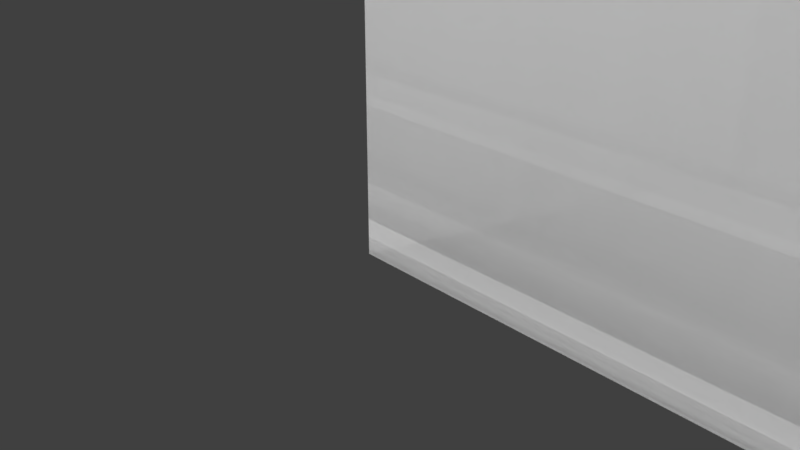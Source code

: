 # Source: sfondo.blend  (saved by Blender 2.78.0; exported with 4.5.12 LTS)
import bpy
from mathutils import Matrix  # noqa: F401  (used for matrix-valued properties, if any)

bpy.ops.wm.read_factory_settings(use_empty=True)
scene = bpy.context.scene
scene.name = 'Scene'

# ---- collections
col_collection_1 = bpy.data.collections.new('Collection 1'); scene.collection.children.link(col_collection_1)

# ---- world
world_world = bpy.data.worlds.new('World'); scene.world = world_world
world_world.color = (0.05088, 0.05088, 0.05088)
world_world.use_sun_shadow = False
world_world.sun_shadow_jitter_overblur = 0.0
world_world.cycles.sampling_method = 'MANUAL'

# ---- cameras
cam_camera = bpy.data.cameras.new('Camera')
cam_camera.clip_end = 100.0
cam_camera.lens = 35.0
cam_camera.sensor_width = 32.0
cam_camera.sensor_height = 18.0
cam_camera.ortho_scale = 7.314
cam_camera.dof.focus_distance = 0.0
cam_camera.dof.aperture_fstop = 128.0

# ---- meshes
me_plane_009 = bpy.data.meshes.new('Plane.009')
me_plane_009.from_pydata([(-5.103e-08, -6.172e-09, -1.271), (3.808, -6.172e-09, -1.271), (-5.103e-08, 3.808, -1.271), (3.808, 3.808, -1.271)], [], [(0, 1, 3, 2)])
_uv = me_plane_009.uv_layers.new(name='UVMap')
_uv.uv.foreach_set('vector', [7.728e-05, 7.724e-05, 0.9961, 7.724e-05, 0.9961, 0.9999, 7.724e-05, 0.9999])
me_plane_009.use_remesh_preserve_volume = False
me_plane_009.use_remesh_preserve_attributes = False
me_plane_009.use_mirror_vertex_groups = False
me_plane_009.update()
me_plane_008 = bpy.data.meshes.new('Plane.008')
me_plane_008.from_pydata([(-5.103e-08, -6.172e-09, -1.271), (3.808, -6.172e-09, -1.271), (-5.103e-08, 3.808, -1.271), (3.808, 3.808, -1.271)], [], [(0, 1, 3, 2)])
_uv = me_plane_008.uv_layers.new(name='UVMap')
_uv.uv.foreach_set('vector', [7.728e-05, 7.724e-05, 0.9961, 7.724e-05, 0.9961, 0.9999, 7.724e-05, 0.9999])
me_plane_008.use_remesh_preserve_volume = False
me_plane_008.use_remesh_preserve_attributes = False
me_plane_008.use_mirror_vertex_groups = False
me_plane_008.update()
me_plane_007 = bpy.data.meshes.new('Plane.007')
me_plane_007.from_pydata([(-5.103e-08, -6.172e-09, -1.271), (3.808, -6.172e-09, -1.271), (-5.103e-08, 3.808, -1.271), (3.808, 3.808, -1.271)], [], [(0, 1, 3, 2)])
_uv = me_plane_007.uv_layers.new(name='UVMap')
_uv.uv.foreach_set('vector', [7.728e-05, 7.724e-05, 0.9961, 7.724e-05, 0.9961, 0.9999, 7.724e-05, 0.9999])
me_plane_007.use_remesh_preserve_volume = False
me_plane_007.use_remesh_preserve_attributes = False
me_plane_007.use_mirror_vertex_groups = False
me_plane_007.update()
me_plane_006 = bpy.data.meshes.new('Plane.006')
me_plane_006.from_pydata([(-5.103e-08, -6.172e-09, -1.271), (3.808, -6.172e-09, -1.271), (-5.103e-08, 3.808, -1.271), (3.808, 3.808, -1.271)], [], [(0, 1, 3, 2)])
_uv = me_plane_006.uv_layers.new(name='UVMap')
_uv.uv.foreach_set('vector', [7.728e-05, 7.724e-05, 0.9961, 7.724e-05, 0.9961, 0.9999, 7.724e-05, 0.9999])
me_plane_006.use_remesh_preserve_volume = False
me_plane_006.use_remesh_preserve_attributes = False
me_plane_006.use_mirror_vertex_groups = False
me_plane_006.update()
me_plane_005 = bpy.data.meshes.new('Plane.005')
me_plane_005.from_pydata([(-5.103e-08, -6.172e-09, -1.271), (3.808, -6.172e-09, -1.271), (-5.103e-08, 3.808, -1.271), (3.808, 3.808, -1.271)], [], [(0, 1, 3, 2)])
_uv = me_plane_005.uv_layers.new(name='UVMap')
_uv.uv.foreach_set('vector', [7.728e-05, 7.724e-05, 0.9961, 7.724e-05, 0.9961, 0.9999, 7.724e-05, 0.9999])
me_plane_005.use_remesh_preserve_volume = False
me_plane_005.use_remesh_preserve_attributes = False
me_plane_005.use_mirror_vertex_groups = False
me_plane_005.update()

# ---- objects
ob_livello5 = bpy.data.objects.new('livello5', me_plane_009)
ob_livello4 = bpy.data.objects.new('livello4', me_plane_008)
ob_livello3 = bpy.data.objects.new('livello3', me_plane_007)
ob_livello1 = bpy.data.objects.new('livello1', me_plane_006)
ob_camera = bpy.data.objects.new('Camera', cam_camera)
ob_livello2 = bpy.data.objects.new('livello2', me_plane_005)

# ---- transforms, parenting, visibility, modifiers, constraints
ob_livello5.location = (4.289e-07, -0.6675, -4.687e-15)
ob_livello5.rotation_euler = (1.571, -0.0, 0.0)
ob_livello5.scale = (8.404, 4.727, 0.5252)
ob_livello5.lineart.crease_threshold = 0.0
ob_livello4.location = (4.289e-07, -0.6675, -4.687e-15)
ob_livello4.rotation_euler = (1.571, -0.0, 0.0)
ob_livello4.scale = (8.404, 4.727, 0.5252)
ob_livello4.lineart.crease_threshold = 0.0
ob_livello3.location = (4.289e-07, -0.6675, -4.687e-15)
ob_livello3.rotation_euler = (1.571, -0.0, 0.0)
ob_livello3.scale = (8.404, 4.727, 0.5252)
ob_livello3.lineart.crease_threshold = 0.0
ob_livello1.location = (4.289e-07, -0.6675, -4.687e-15)
ob_livello1.rotation_euler = (1.571, -0.0, 0.0)
ob_livello1.scale = (8.404, 4.727, 0.5252)
ob_livello1.lineart.crease_threshold = 0.0
ob_camera.location = (7.481, -6.508, 5.344)
ob_camera.rotation_euler = (1.109, 0.0, 0.8149)
ob_camera.lock_rotations_4d = False
ob_camera.empty_display_type = 'ARROWS'
ob_camera.color = (0.0, 0.0, 0.0, 0.0)
ob_camera.display_type = 'WIRE'
ob_camera.lineart.crease_threshold = 0.0
ob_livello2.location = (4.289e-07, -0.6675, -4.687e-15)
ob_livello2.rotation_euler = (1.571, -0.0, 0.0)
ob_livello2.scale = (8.404, 4.727, 0.5252)
ob_livello2.lineart.crease_threshold = 0.0

# ---- collection membership
col_collection_1.objects.link(ob_livello5)
col_collection_1.objects.link(ob_livello4)
col_collection_1.objects.link(ob_livello3)
col_collection_1.objects.link(ob_livello1)
col_collection_1.objects.link(ob_camera)
col_collection_1.objects.link(ob_livello2)

# ---- scene / render settings (as saved in the file)
scene.camera = ob_camera
scene.frame_start = 1; scene.frame_end = 250; scene.frame_set(1)
scene.render.engine = 'BLENDER_EEVEE_NEXT'
scene.render.resolution_percentage = 50
scene.render.dither_intensity = 0.0
scene.cycles.use_denoising = False
scene.cycles.samples = 128
scene.cycles.sampling_pattern = 'TABULATED_SOBOL'
scene.cycles.light_sampling_threshold = 0.0
scene.cycles.use_adaptive_sampling = False
scene.cycles.use_light_tree = False
scene.cycles.blur_glossy = 0.0
scene.cycles.sample_clamp_indirect = 0.0
scene.view_settings.view_transform = 'Standard'
bpy.context.view_layer.update()

# ---- added for rendering (the .blend has no usable light): sun
light_auto_sun = bpy.data.lights.new('AutoSun', 'SUN')
light_auto_sun.energy = 3.0
light_auto_sun.angle = 0.0523599
ob_auto_sun = bpy.data.objects.new('AutoSun', light_auto_sun)
scene.collection.objects.link(ob_auto_sun)
ob_auto_sun.rotation_euler = (0.872665, 0.174533, 0.523599)
bpy.context.view_layer.update()
